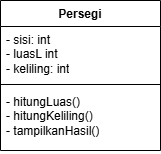

The diagram above was exported from draw.io. Its source (the exported page's mxGraphModel, read from the mxfile embedded in the PNG):
<mxGraphModel dx="1106" dy="598" grid="1" gridSize="10" guides="1" tooltips="1" connect="1" arrows="1" fold="1" page="1" pageScale="1" pageWidth="850" pageHeight="1100" math="0" shadow="0">
  <root>
    <mxCell id="0" />
    <mxCell id="1" parent="0" />
    <mxCell id="NM3BlfoA3Sdp7pVzFjcr-1" parent="1" style="swimlane;fontStyle=1;align=center;verticalAlign=top;childLayout=stackLayout;horizontal=1;startSize=26;horizontalStack=0;resizeParent=1;resizeParentMax=0;resizeLast=0;collapsible=1;marginBottom=0;whiteSpace=wrap;html=1;" value="Persegi" vertex="1">
      <mxGeometry height="150" width="160" x="350" y="270" as="geometry" />
    </mxCell>
    <mxCell id="NM3BlfoA3Sdp7pVzFjcr-2" parent="NM3BlfoA3Sdp7pVzFjcr-1" style="text;strokeColor=none;fillColor=none;align=left;verticalAlign=top;spacingLeft=4;spacingRight=4;overflow=hidden;rotatable=0;points=[[0,0.5],[1,0.5]];portConstraint=eastwest;whiteSpace=wrap;html=1;" value="- sisi: int&lt;div&gt;- luasL int&lt;/div&gt;&lt;div&gt;- keliling: int&lt;/div&gt;" vertex="1">
      <mxGeometry height="54" width="160" y="26" as="geometry" />
    </mxCell>
    <mxCell id="NM3BlfoA3Sdp7pVzFjcr-3" parent="NM3BlfoA3Sdp7pVzFjcr-1" style="line;strokeWidth=1;fillColor=none;align=left;verticalAlign=middle;spacingTop=-1;spacingLeft=3;spacingRight=3;rotatable=0;labelPosition=right;points=[];portConstraint=eastwest;strokeColor=inherit;" value="" vertex="1">
      <mxGeometry height="8" width="160" y="80" as="geometry" />
    </mxCell>
    <mxCell id="NM3BlfoA3Sdp7pVzFjcr-4" parent="NM3BlfoA3Sdp7pVzFjcr-1" style="text;strokeColor=none;fillColor=none;align=left;verticalAlign=top;spacingLeft=4;spacingRight=4;overflow=hidden;rotatable=0;points=[[0,0.5],[1,0.5]];portConstraint=eastwest;whiteSpace=wrap;html=1;" value="- hitungLuas()&lt;div&gt;- hitungKeliling()&lt;/div&gt;&lt;div&gt;- tampilkanHasil()&lt;/div&gt;" vertex="1">
      <mxGeometry height="62" width="160" y="88" as="geometry" />
    </mxCell>
  </root>
</mxGraphModel>